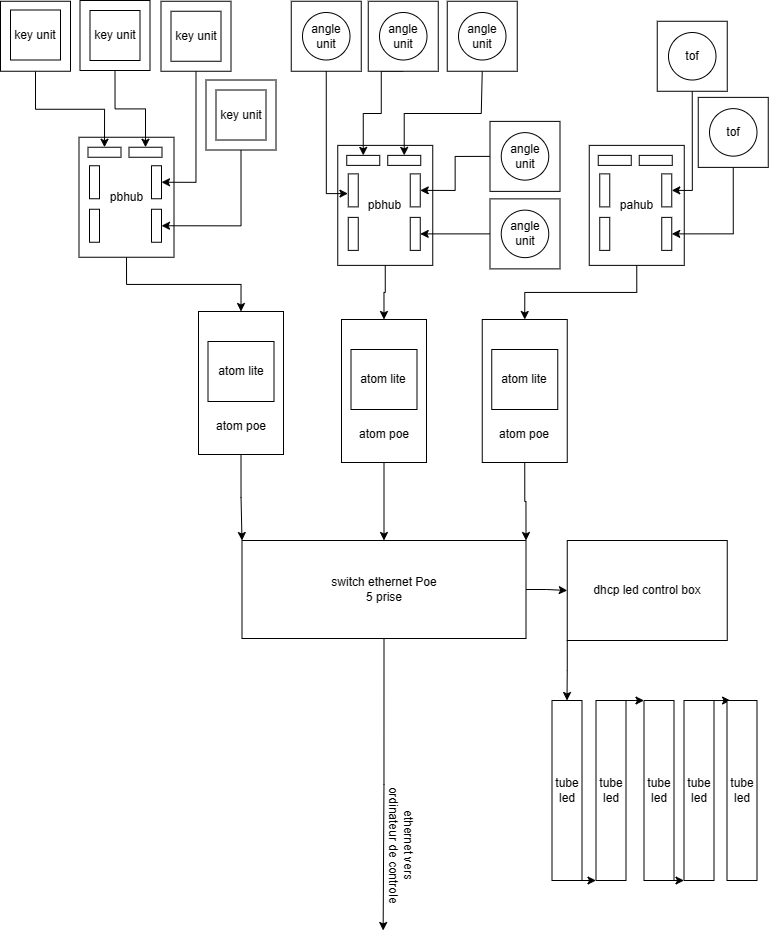

The diagram above was exported from draw.io. Its source (the exported page's mxGraphModel, read from the mxfile embedded in the PNG):
<mxGraphModel dx="1631" dy="933" grid="1" gridSize="10" guides="1" tooltips="1" connect="1" arrows="1" fold="1" page="1" pageScale="1" pageWidth="827" pageHeight="1169" math="0" shadow="0">
  <root>
    <mxCell id="0" />
    <mxCell id="1" parent="0" />
    <mxCell id="bNa7mfdZcsM6ydQiEOLH-19" value="pbhub" style="rounded=0;whiteSpace=wrap;html=1;" parent="1" vertex="1">
      <mxGeometry x="367.25" y="344.88" width="95" height="120" as="geometry" />
    </mxCell>
    <mxCell id="bNa7mfdZcsM6ydQiEOLH-1" style="edgeStyle=orthogonalEdgeStyle;rounded=0;orthogonalLoop=1;jettySize=auto;html=1;exitX=1;exitY=0.5;exitDx=0;exitDy=0;entryX=0;entryY=0;entryDx=0;entryDy=0;" parent="1" source="Ls2bDtevFXFyuq0lJYEV-6" target="Ls2bDtevFXFyuq0lJYEV-12" edge="1">
      <mxGeometry relative="1" as="geometry" />
    </mxCell>
    <mxCell id="Ls2bDtevFXFyuq0lJYEV-6" value="" style="rounded=0;whiteSpace=wrap;html=1;rotation=90;" parent="1" vertex="1">
      <mxGeometry x="199" y="540" width="143" height="85" as="geometry" />
    </mxCell>
    <mxCell id="Ls2bDtevFXFyuq0lJYEV-7" value="atom lite" style="rounded=0;whiteSpace=wrap;html=1;" parent="1" vertex="1">
      <mxGeometry x="237.5" y="541" width="66" height="60" as="geometry" />
    </mxCell>
    <mxCell id="Ls2bDtevFXFyuq0lJYEV-8" value="atom poe" style="text;html=1;strokeColor=none;fillColor=none;align=center;verticalAlign=middle;whiteSpace=wrap;rounded=0;" parent="1" vertex="1">
      <mxGeometry x="240.5" y="611" width="60" height="30" as="geometry" />
    </mxCell>
    <mxCell id="Ls2bDtevFXFyuq0lJYEV-19" style="edgeStyle=orthogonalEdgeStyle;rounded=0;orthogonalLoop=1;jettySize=auto;html=1;exitX=0.5;exitY=1;exitDx=0;exitDy=0;" parent="1" source="Ls2bDtevFXFyuq0lJYEV-12" edge="1">
      <mxGeometry relative="1" as="geometry">
        <mxPoint x="412.6470588235293" y="1130" as="targetPoint" />
      </mxGeometry>
    </mxCell>
    <mxCell id="4xsKlMVw6rcbRyHaWZ4G-39" style="edgeStyle=orthogonalEdgeStyle;rounded=0;orthogonalLoop=1;jettySize=auto;html=1;exitX=1;exitY=0.5;exitDx=0;exitDy=0;entryX=0;entryY=0.5;entryDx=0;entryDy=0;" edge="1" parent="1" source="Ls2bDtevFXFyuq0lJYEV-12" target="4xsKlMVw6rcbRyHaWZ4G-23">
      <mxGeometry relative="1" as="geometry" />
    </mxCell>
    <mxCell id="Ls2bDtevFXFyuq0lJYEV-12" value="switch ethernet Poe&lt;br&gt;5 prise" style="rounded=0;whiteSpace=wrap;html=1;" parent="1" vertex="1">
      <mxGeometry x="271.5" y="740" width="284" height="98" as="geometry" />
    </mxCell>
    <mxCell id="Ls2bDtevFXFyuq0lJYEV-20" value="ethernet vers ordinateur de controle" style="text;html=1;strokeColor=none;fillColor=none;align=center;verticalAlign=middle;whiteSpace=wrap;rounded=0;rotation=90;" parent="1" vertex="1">
      <mxGeometry x="369" y="1030" width="123" height="30" as="geometry" />
    </mxCell>
    <mxCell id="Ls2bDtevFXFyuq0lJYEV-32" style="edgeStyle=orthogonalEdgeStyle;rounded=0;orthogonalLoop=1;jettySize=auto;html=1;exitX=0.5;exitY=1;exitDx=0;exitDy=0;entryX=0;entryY=0.5;entryDx=0;entryDy=0;" parent="1" source="Ls2bDtevFXFyuq0lJYEV-31" target="Ls2bDtevFXFyuq0lJYEV-6" edge="1">
      <mxGeometry relative="1" as="geometry" />
    </mxCell>
    <mxCell id="Ls2bDtevFXFyuq0lJYEV-31" value="pbhub" style="rounded=0;whiteSpace=wrap;html=1;" parent="1" vertex="1">
      <mxGeometry x="108.5" y="336.75" width="95" height="120" as="geometry" />
    </mxCell>
    <mxCell id="bNa7mfdZcsM6ydQiEOLH-11" style="edgeStyle=orthogonalEdgeStyle;rounded=0;orthogonalLoop=1;jettySize=auto;html=1;exitX=0.5;exitY=1;exitDx=0;exitDy=0;entryX=0.5;entryY=0;entryDx=0;entryDy=0;" parent="1" source="Ls2bDtevFXFyuq0lJYEV-34" target="bNa7mfdZcsM6ydQiEOLH-5" edge="1">
      <mxGeometry relative="1" as="geometry">
        <Array as="points">
          <mxPoint x="226" y="381.75" />
        </Array>
      </mxGeometry>
    </mxCell>
    <mxCell id="Ls2bDtevFXFyuq0lJYEV-34" value="" style="whiteSpace=wrap;html=1;aspect=fixed;" parent="1" vertex="1">
      <mxGeometry x="190.5" y="200.75" width="70" height="70" as="geometry" />
    </mxCell>
    <mxCell id="Ls2bDtevFXFyuq0lJYEV-35" value="key unit" style="whiteSpace=wrap;html=1;aspect=fixed;" parent="1" vertex="1">
      <mxGeometry x="200.5" y="210.75" width="50" height="50" as="geometry" />
    </mxCell>
    <mxCell id="bNa7mfdZcsM6ydQiEOLH-10" style="edgeStyle=orthogonalEdgeStyle;rounded=0;orthogonalLoop=1;jettySize=auto;html=1;exitX=0.5;exitY=1;exitDx=0;exitDy=0;entryX=0.5;entryY=0;entryDx=0;entryDy=0;" parent="1" source="Ls2bDtevFXFyuq0lJYEV-36" target="bNa7mfdZcsM6ydQiEOLH-6" edge="1">
      <mxGeometry relative="1" as="geometry" />
    </mxCell>
    <mxCell id="Ls2bDtevFXFyuq0lJYEV-36" value="" style="whiteSpace=wrap;html=1;aspect=fixed;" parent="1" vertex="1">
      <mxGeometry x="235.5" y="279.51" width="70" height="70" as="geometry" />
    </mxCell>
    <mxCell id="Ls2bDtevFXFyuq0lJYEV-37" value="key unit" style="whiteSpace=wrap;html=1;aspect=fixed;" parent="1" vertex="1">
      <mxGeometry x="245.5" y="289.51" width="50" height="50" as="geometry" />
    </mxCell>
    <mxCell id="bNa7mfdZcsM6ydQiEOLH-14" style="edgeStyle=orthogonalEdgeStyle;rounded=0;orthogonalLoop=1;jettySize=auto;html=1;exitX=0.5;exitY=1;exitDx=0;exitDy=0;entryX=0.5;entryY=0;entryDx=0;entryDy=0;" parent="1" source="Ls2bDtevFXFyuq0lJYEV-40" target="bNa7mfdZcsM6ydQiEOLH-7" edge="1">
      <mxGeometry relative="1" as="geometry" />
    </mxCell>
    <mxCell id="Ls2bDtevFXFyuq0lJYEV-40" value="" style="whiteSpace=wrap;html=1;aspect=fixed;" parent="1" vertex="1">
      <mxGeometry x="30" y="200.75" width="70" height="70" as="geometry" />
    </mxCell>
    <mxCell id="Ls2bDtevFXFyuq0lJYEV-41" value="key unit" style="whiteSpace=wrap;html=1;aspect=fixed;" parent="1" vertex="1">
      <mxGeometry x="40" y="209.5" width="50" height="50" as="geometry" />
    </mxCell>
    <mxCell id="bNa7mfdZcsM6ydQiEOLH-12" style="edgeStyle=orthogonalEdgeStyle;rounded=0;orthogonalLoop=1;jettySize=auto;html=1;exitX=0.5;exitY=1;exitDx=0;exitDy=0;entryX=0.5;entryY=0;entryDx=0;entryDy=0;" parent="1" source="Ls2bDtevFXFyuq0lJYEV-42" target="bNa7mfdZcsM6ydQiEOLH-9" edge="1">
      <mxGeometry relative="1" as="geometry" />
    </mxCell>
    <mxCell id="Ls2bDtevFXFyuq0lJYEV-42" value="" style="whiteSpace=wrap;html=1;aspect=fixed;" parent="1" vertex="1">
      <mxGeometry x="109.5" y="200" width="70" height="70" as="geometry" />
    </mxCell>
    <mxCell id="Ls2bDtevFXFyuq0lJYEV-43" value="key unit" style="whiteSpace=wrap;html=1;aspect=fixed;" parent="1" vertex="1">
      <mxGeometry x="119.5" y="210" width="50" height="50" as="geometry" />
    </mxCell>
    <mxCell id="bNa7mfdZcsM6ydQiEOLH-32" style="edgeStyle=orthogonalEdgeStyle;rounded=0;orthogonalLoop=1;jettySize=auto;html=1;exitX=0.5;exitY=1;exitDx=0;exitDy=0;entryX=0.5;entryY=0;entryDx=0;entryDy=0;" parent="1" source="25u7527ICbluTvkEuo-_-3" target="bNa7mfdZcsM6ydQiEOLH-24" edge="1">
      <mxGeometry relative="1" as="geometry">
        <Array as="points">
          <mxPoint x="410.75" y="271" />
          <mxPoint x="410.75" y="313" />
          <mxPoint x="392.75" y="313" />
        </Array>
      </mxGeometry>
    </mxCell>
    <mxCell id="25u7527ICbluTvkEuo-_-3" value="" style="whiteSpace=wrap;html=1;aspect=fixed;" parent="1" vertex="1">
      <mxGeometry x="397.75" y="200.75" width="70" height="70" as="geometry" />
    </mxCell>
    <mxCell id="25u7527ICbluTvkEuo-_-6" value="angle unit" style="ellipse;whiteSpace=wrap;html=1;aspect=fixed;" parent="1" vertex="1">
      <mxGeometry x="409" y="212" width="47.5" height="47.5" as="geometry" />
    </mxCell>
    <mxCell id="bNa7mfdZcsM6ydQiEOLH-33" style="edgeStyle=orthogonalEdgeStyle;rounded=0;orthogonalLoop=1;jettySize=auto;html=1;exitX=0.5;exitY=1;exitDx=0;exitDy=0;" parent="1" source="25u7527ICbluTvkEuo-_-7" target="bNa7mfdZcsM6ydQiEOLH-25" edge="1">
      <mxGeometry relative="1" as="geometry">
        <Array as="points">
          <mxPoint x="510.75" y="313" />
          <mxPoint x="433.75" y="313" />
        </Array>
      </mxGeometry>
    </mxCell>
    <mxCell id="25u7527ICbluTvkEuo-_-7" value="" style="whiteSpace=wrap;html=1;aspect=fixed;" parent="1" vertex="1">
      <mxGeometry x="476.75" y="200.75" width="70" height="70" as="geometry" />
    </mxCell>
    <mxCell id="25u7527ICbluTvkEuo-_-8" value="angle&lt;br&gt;unit" style="ellipse;whiteSpace=wrap;html=1;aspect=fixed;" parent="1" vertex="1">
      <mxGeometry x="488" y="212" width="47.5" height="47.5" as="geometry" />
    </mxCell>
    <mxCell id="25u7527ICbluTvkEuo-_-9" value="" style="whiteSpace=wrap;html=1;aspect=fixed;" parent="1" vertex="1">
      <mxGeometry x="320.75" y="200.75" width="70" height="70" as="geometry" />
    </mxCell>
    <mxCell id="25u7527ICbluTvkEuo-_-10" value="angle unit" style="ellipse;whiteSpace=wrap;html=1;aspect=fixed;" parent="1" vertex="1">
      <mxGeometry x="332" y="212" width="47.5" height="47.5" as="geometry" />
    </mxCell>
    <mxCell id="bNa7mfdZcsM6ydQiEOLH-30" style="edgeStyle=orthogonalEdgeStyle;rounded=0;orthogonalLoop=1;jettySize=auto;html=1;exitX=0;exitY=0.5;exitDx=0;exitDy=0;entryX=0.5;entryY=0;entryDx=0;entryDy=0;" parent="1" source="25u7527ICbluTvkEuo-_-19" target="bNa7mfdZcsM6ydQiEOLH-22" edge="1">
      <mxGeometry relative="1" as="geometry" />
    </mxCell>
    <mxCell id="25u7527ICbluTvkEuo-_-19" value="" style="whiteSpace=wrap;html=1;aspect=fixed;" parent="1" vertex="1">
      <mxGeometry x="519.5" y="320.88" width="70" height="70" as="geometry" />
    </mxCell>
    <mxCell id="25u7527ICbluTvkEuo-_-20" value="angle unit" style="ellipse;whiteSpace=wrap;html=1;aspect=fixed;" parent="1" vertex="1">
      <mxGeometry x="530.75" y="332.13" width="47.5" height="47.5" as="geometry" />
    </mxCell>
    <mxCell id="bNa7mfdZcsM6ydQiEOLH-29" style="edgeStyle=orthogonalEdgeStyle;rounded=0;orthogonalLoop=1;jettySize=auto;html=1;exitX=0;exitY=0.5;exitDx=0;exitDy=0;entryX=0.5;entryY=0;entryDx=0;entryDy=0;" parent="1" source="25u7527ICbluTvkEuo-_-21" target="bNa7mfdZcsM6ydQiEOLH-23" edge="1">
      <mxGeometry relative="1" as="geometry" />
    </mxCell>
    <mxCell id="25u7527ICbluTvkEuo-_-21" value="" style="whiteSpace=wrap;html=1;aspect=fixed;" parent="1" vertex="1">
      <mxGeometry x="519.5" y="398.38" width="70" height="70" as="geometry" />
    </mxCell>
    <mxCell id="25u7527ICbluTvkEuo-_-22" value="angle unit" style="ellipse;whiteSpace=wrap;html=1;aspect=fixed;" parent="1" vertex="1">
      <mxGeometry x="530.75" y="409.63" width="47.5" height="47.5" as="geometry" />
    </mxCell>
    <mxCell id="bNa7mfdZcsM6ydQiEOLH-3" value="" style="rounded=0;whiteSpace=wrap;html=1;rotation=90;" parent="1" vertex="1">
      <mxGeometry x="107.5" y="420.25" width="33" height="10" as="geometry" />
    </mxCell>
    <mxCell id="bNa7mfdZcsM6ydQiEOLH-4" value="" style="rounded=0;whiteSpace=wrap;html=1;rotation=90;" parent="1" vertex="1">
      <mxGeometry x="107.5" y="376.75" width="33" height="10" as="geometry" />
    </mxCell>
    <mxCell id="bNa7mfdZcsM6ydQiEOLH-5" value="" style="rounded=0;whiteSpace=wrap;html=1;rotation=90;" parent="1" vertex="1">
      <mxGeometry x="169.5" y="376.75" width="33" height="10" as="geometry" />
    </mxCell>
    <mxCell id="bNa7mfdZcsM6ydQiEOLH-6" value="" style="rounded=0;whiteSpace=wrap;html=1;rotation=90;" parent="1" vertex="1">
      <mxGeometry x="169.5" y="420.25" width="33" height="10" as="geometry" />
    </mxCell>
    <mxCell id="bNa7mfdZcsM6ydQiEOLH-7" value="" style="rounded=0;whiteSpace=wrap;html=1;rotation=0;" parent="1" vertex="1">
      <mxGeometry x="117.5" y="346.75" width="33" height="10" as="geometry" />
    </mxCell>
    <mxCell id="bNa7mfdZcsM6ydQiEOLH-9" value="" style="rounded=0;whiteSpace=wrap;html=1;rotation=0;" parent="1" vertex="1">
      <mxGeometry x="158.5" y="346.75" width="33" height="10" as="geometry" />
    </mxCell>
    <mxCell id="4xsKlMVw6rcbRyHaWZ4G-1" style="edgeStyle=orthogonalEdgeStyle;rounded=0;orthogonalLoop=1;jettySize=auto;html=1;exitX=1;exitY=0.5;exitDx=0;exitDy=0;" edge="1" parent="1" source="bNa7mfdZcsM6ydQiEOLH-15" target="Ls2bDtevFXFyuq0lJYEV-12">
      <mxGeometry relative="1" as="geometry" />
    </mxCell>
    <mxCell id="bNa7mfdZcsM6ydQiEOLH-15" value="" style="rounded=0;whiteSpace=wrap;html=1;rotation=90;" parent="1" vertex="1">
      <mxGeometry x="342" y="548" width="143" height="85" as="geometry" />
    </mxCell>
    <mxCell id="bNa7mfdZcsM6ydQiEOLH-16" value="atom lite" style="rounded=0;whiteSpace=wrap;html=1;" parent="1" vertex="1">
      <mxGeometry x="380.5" y="549" width="66" height="60" as="geometry" />
    </mxCell>
    <mxCell id="bNa7mfdZcsM6ydQiEOLH-17" value="atom poe" style="text;html=1;strokeColor=none;fillColor=none;align=center;verticalAlign=middle;whiteSpace=wrap;rounded=0;" parent="1" vertex="1">
      <mxGeometry x="383.5" y="619" width="60" height="30" as="geometry" />
    </mxCell>
    <mxCell id="bNa7mfdZcsM6ydQiEOLH-18" style="edgeStyle=orthogonalEdgeStyle;rounded=0;orthogonalLoop=1;jettySize=auto;html=1;exitX=0.5;exitY=1;exitDx=0;exitDy=0;entryX=0;entryY=0.5;entryDx=0;entryDy=0;" parent="1" source="bNa7mfdZcsM6ydQiEOLH-19" target="bNa7mfdZcsM6ydQiEOLH-15" edge="1">
      <mxGeometry relative="1" as="geometry" />
    </mxCell>
    <mxCell id="bNa7mfdZcsM6ydQiEOLH-20" value="" style="rounded=0;whiteSpace=wrap;html=1;rotation=90;" parent="1" vertex="1">
      <mxGeometry x="366.25" y="428.38" width="33" height="10" as="geometry" />
    </mxCell>
    <mxCell id="bNa7mfdZcsM6ydQiEOLH-21" value="" style="rounded=0;whiteSpace=wrap;html=1;rotation=90;" parent="1" vertex="1">
      <mxGeometry x="366.25" y="384.88" width="33" height="10" as="geometry" />
    </mxCell>
    <mxCell id="bNa7mfdZcsM6ydQiEOLH-22" value="" style="rounded=0;whiteSpace=wrap;html=1;rotation=90;" parent="1" vertex="1">
      <mxGeometry x="428.25" y="384.88" width="33" height="10" as="geometry" />
    </mxCell>
    <mxCell id="bNa7mfdZcsM6ydQiEOLH-23" value="" style="rounded=0;whiteSpace=wrap;html=1;rotation=90;" parent="1" vertex="1">
      <mxGeometry x="428.25" y="428.38" width="33" height="10" as="geometry" />
    </mxCell>
    <mxCell id="bNa7mfdZcsM6ydQiEOLH-24" value="" style="rounded=0;whiteSpace=wrap;html=1;rotation=0;" parent="1" vertex="1">
      <mxGeometry x="376.25" y="354.88" width="33" height="10" as="geometry" />
    </mxCell>
    <mxCell id="bNa7mfdZcsM6ydQiEOLH-25" value="" style="rounded=0;whiteSpace=wrap;html=1;rotation=0;" parent="1" vertex="1">
      <mxGeometry x="417.25" y="354.88" width="33" height="10" as="geometry" />
    </mxCell>
    <mxCell id="bNa7mfdZcsM6ydQiEOLH-37" style="edgeStyle=orthogonalEdgeStyle;rounded=0;orthogonalLoop=1;jettySize=auto;html=1;exitX=0.5;exitY=1;exitDx=0;exitDy=0;entryX=0.597;entryY=1.033;entryDx=0;entryDy=0;entryPerimeter=0;" parent="1" source="25u7527ICbluTvkEuo-_-9" target="bNa7mfdZcsM6ydQiEOLH-21" edge="1">
      <mxGeometry relative="1" as="geometry" />
    </mxCell>
    <mxCell id="4xsKlMVw6rcbRyHaWZ4G-5" style="edgeStyle=orthogonalEdgeStyle;rounded=0;orthogonalLoop=1;jettySize=auto;html=1;exitX=1;exitY=0.5;exitDx=0;exitDy=0;entryX=1;entryY=0;entryDx=0;entryDy=0;" edge="1" parent="1" source="4xsKlMVw6rcbRyHaWZ4G-2" target="Ls2bDtevFXFyuq0lJYEV-12">
      <mxGeometry relative="1" as="geometry" />
    </mxCell>
    <mxCell id="4xsKlMVw6rcbRyHaWZ4G-2" value="" style="rounded=0;whiteSpace=wrap;html=1;rotation=90;" vertex="1" parent="1">
      <mxGeometry x="482.75" y="548" width="143" height="85" as="geometry" />
    </mxCell>
    <mxCell id="4xsKlMVw6rcbRyHaWZ4G-3" value="atom lite" style="rounded=0;whiteSpace=wrap;html=1;" vertex="1" parent="1">
      <mxGeometry x="521.25" y="549" width="66" height="60" as="geometry" />
    </mxCell>
    <mxCell id="4xsKlMVw6rcbRyHaWZ4G-4" value="atom poe" style="text;html=1;strokeColor=none;fillColor=none;align=center;verticalAlign=middle;whiteSpace=wrap;rounded=0;" vertex="1" parent="1">
      <mxGeometry x="524.25" y="619" width="60" height="30" as="geometry" />
    </mxCell>
    <mxCell id="4xsKlMVw6rcbRyHaWZ4G-22" style="edgeStyle=orthogonalEdgeStyle;rounded=0;orthogonalLoop=1;jettySize=auto;html=1;exitX=0.5;exitY=1;exitDx=0;exitDy=0;entryX=0;entryY=0.5;entryDx=0;entryDy=0;" edge="1" parent="1" source="4xsKlMVw6rcbRyHaWZ4G-6" target="4xsKlMVw6rcbRyHaWZ4G-2">
      <mxGeometry relative="1" as="geometry" />
    </mxCell>
    <mxCell id="4xsKlMVw6rcbRyHaWZ4G-6" value="pahub" style="rounded=0;whiteSpace=wrap;html=1;" vertex="1" parent="1">
      <mxGeometry x="618.75" y="344.88" width="95" height="120" as="geometry" />
    </mxCell>
    <mxCell id="4xsKlMVw6rcbRyHaWZ4G-7" value="" style="rounded=0;whiteSpace=wrap;html=1;rotation=90;" vertex="1" parent="1">
      <mxGeometry x="617.75" y="428.38" width="33" height="10" as="geometry" />
    </mxCell>
    <mxCell id="4xsKlMVw6rcbRyHaWZ4G-8" value="" style="rounded=0;whiteSpace=wrap;html=1;rotation=90;" vertex="1" parent="1">
      <mxGeometry x="617.75" y="384.88" width="33" height="10" as="geometry" />
    </mxCell>
    <mxCell id="4xsKlMVw6rcbRyHaWZ4G-9" value="" style="rounded=0;whiteSpace=wrap;html=1;rotation=90;" vertex="1" parent="1">
      <mxGeometry x="679.75" y="384.88" width="33" height="10" as="geometry" />
    </mxCell>
    <mxCell id="4xsKlMVw6rcbRyHaWZ4G-10" value="" style="rounded=0;whiteSpace=wrap;html=1;rotation=90;" vertex="1" parent="1">
      <mxGeometry x="679.75" y="428.38" width="33" height="10" as="geometry" />
    </mxCell>
    <mxCell id="4xsKlMVw6rcbRyHaWZ4G-11" value="" style="rounded=0;whiteSpace=wrap;html=1;rotation=0;" vertex="1" parent="1">
      <mxGeometry x="627.75" y="354.88" width="33" height="10" as="geometry" />
    </mxCell>
    <mxCell id="4xsKlMVw6rcbRyHaWZ4G-12" value="" style="rounded=0;whiteSpace=wrap;html=1;rotation=0;" vertex="1" parent="1">
      <mxGeometry x="668.75" y="354.88" width="33" height="10" as="geometry" />
    </mxCell>
    <mxCell id="4xsKlMVw6rcbRyHaWZ4G-16" style="edgeStyle=orthogonalEdgeStyle;rounded=0;orthogonalLoop=1;jettySize=auto;html=1;exitX=0.5;exitY=1;exitDx=0;exitDy=0;entryX=0.5;entryY=0;entryDx=0;entryDy=0;" edge="1" parent="1" source="4xsKlMVw6rcbRyHaWZ4G-14" target="4xsKlMVw6rcbRyHaWZ4G-9">
      <mxGeometry relative="1" as="geometry" />
    </mxCell>
    <mxCell id="4xsKlMVw6rcbRyHaWZ4G-14" value="" style="whiteSpace=wrap;html=1;aspect=fixed;" vertex="1" parent="1">
      <mxGeometry x="686.75" y="220.76" width="70" height="70" as="geometry" />
    </mxCell>
    <mxCell id="4xsKlMVw6rcbRyHaWZ4G-15" value="tof" style="ellipse;whiteSpace=wrap;html=1;aspect=fixed;" vertex="1" parent="1">
      <mxGeometry x="698" y="232.01" width="47.5" height="47.5" as="geometry" />
    </mxCell>
    <mxCell id="4xsKlMVw6rcbRyHaWZ4G-21" style="edgeStyle=orthogonalEdgeStyle;rounded=0;orthogonalLoop=1;jettySize=auto;html=1;exitX=0.5;exitY=1;exitDx=0;exitDy=0;entryX=0.5;entryY=0;entryDx=0;entryDy=0;" edge="1" parent="1" source="4xsKlMVw6rcbRyHaWZ4G-17" target="4xsKlMVw6rcbRyHaWZ4G-10">
      <mxGeometry relative="1" as="geometry" />
    </mxCell>
    <mxCell id="4xsKlMVw6rcbRyHaWZ4G-17" value="" style="whiteSpace=wrap;html=1;aspect=fixed;" vertex="1" parent="1">
      <mxGeometry x="727.75" y="296.88" width="70" height="70" as="geometry" />
    </mxCell>
    <mxCell id="4xsKlMVw6rcbRyHaWZ4G-18" value="tof" style="ellipse;whiteSpace=wrap;html=1;aspect=fixed;" vertex="1" parent="1">
      <mxGeometry x="739" y="308.13" width="47.5" height="47.5" as="geometry" />
    </mxCell>
    <mxCell id="4xsKlMVw6rcbRyHaWZ4G-29" style="edgeStyle=orthogonalEdgeStyle;rounded=0;orthogonalLoop=1;jettySize=auto;html=1;exitX=0;exitY=1;exitDx=0;exitDy=0;entryX=0.5;entryY=0;entryDx=0;entryDy=0;" edge="1" parent="1" source="4xsKlMVw6rcbRyHaWZ4G-23" target="4xsKlMVw6rcbRyHaWZ4G-27">
      <mxGeometry relative="1" as="geometry" />
    </mxCell>
    <mxCell id="4xsKlMVw6rcbRyHaWZ4G-23" value="dhcp led control box" style="whiteSpace=wrap;html=1;" vertex="1" parent="1">
      <mxGeometry x="596.75" y="740" width="160" height="100" as="geometry" />
    </mxCell>
    <mxCell id="4xsKlMVw6rcbRyHaWZ4G-34" style="edgeStyle=orthogonalEdgeStyle;rounded=0;orthogonalLoop=1;jettySize=auto;html=1;exitX=1;exitY=1;exitDx=0;exitDy=0;entryX=0;entryY=1;entryDx=0;entryDy=0;" edge="1" parent="1" source="4xsKlMVw6rcbRyHaWZ4G-27" target="4xsKlMVw6rcbRyHaWZ4G-30">
      <mxGeometry relative="1" as="geometry" />
    </mxCell>
    <mxCell id="4xsKlMVw6rcbRyHaWZ4G-27" value="tube led" style="whiteSpace=wrap;html=1;" vertex="1" parent="1">
      <mxGeometry x="581.5" y="900" width="30" height="180" as="geometry" />
    </mxCell>
    <mxCell id="4xsKlMVw6rcbRyHaWZ4G-35" style="edgeStyle=orthogonalEdgeStyle;rounded=0;orthogonalLoop=1;jettySize=auto;html=1;exitX=1;exitY=0;exitDx=0;exitDy=0;entryX=0;entryY=0;entryDx=0;entryDy=0;" edge="1" parent="1" source="4xsKlMVw6rcbRyHaWZ4G-30" target="4xsKlMVw6rcbRyHaWZ4G-31">
      <mxGeometry relative="1" as="geometry" />
    </mxCell>
    <mxCell id="4xsKlMVw6rcbRyHaWZ4G-30" value="tube led" style="whiteSpace=wrap;html=1;" vertex="1" parent="1">
      <mxGeometry x="625.5" y="900" width="30" height="180" as="geometry" />
    </mxCell>
    <mxCell id="4xsKlMVw6rcbRyHaWZ4G-36" style="edgeStyle=orthogonalEdgeStyle;rounded=0;orthogonalLoop=1;jettySize=auto;html=1;exitX=1;exitY=1;exitDx=0;exitDy=0;entryX=0;entryY=1;entryDx=0;entryDy=0;" edge="1" parent="1" source="4xsKlMVw6rcbRyHaWZ4G-31" target="4xsKlMVw6rcbRyHaWZ4G-32">
      <mxGeometry relative="1" as="geometry" />
    </mxCell>
    <mxCell id="4xsKlMVw6rcbRyHaWZ4G-31" value="tube led" style="whiteSpace=wrap;html=1;" vertex="1" parent="1">
      <mxGeometry x="673.5" y="900" width="30" height="180" as="geometry" />
    </mxCell>
    <mxCell id="4xsKlMVw6rcbRyHaWZ4G-37" style="edgeStyle=orthogonalEdgeStyle;rounded=0;orthogonalLoop=1;jettySize=auto;html=1;exitX=1;exitY=0;exitDx=0;exitDy=0;" edge="1" parent="1" source="4xsKlMVw6rcbRyHaWZ4G-32">
      <mxGeometry relative="1" as="geometry">
        <mxPoint x="760" y="899.8965517241379" as="targetPoint" />
      </mxGeometry>
    </mxCell>
    <mxCell id="4xsKlMVw6rcbRyHaWZ4G-32" value="tube led" style="whiteSpace=wrap;html=1;" vertex="1" parent="1">
      <mxGeometry x="713.5" y="900" width="30" height="180" as="geometry" />
    </mxCell>
    <mxCell id="4xsKlMVw6rcbRyHaWZ4G-33" value="tube led" style="whiteSpace=wrap;html=1;" vertex="1" parent="1">
      <mxGeometry x="756.5" y="900" width="30" height="180" as="geometry" />
    </mxCell>
  </root>
</mxGraphModel>